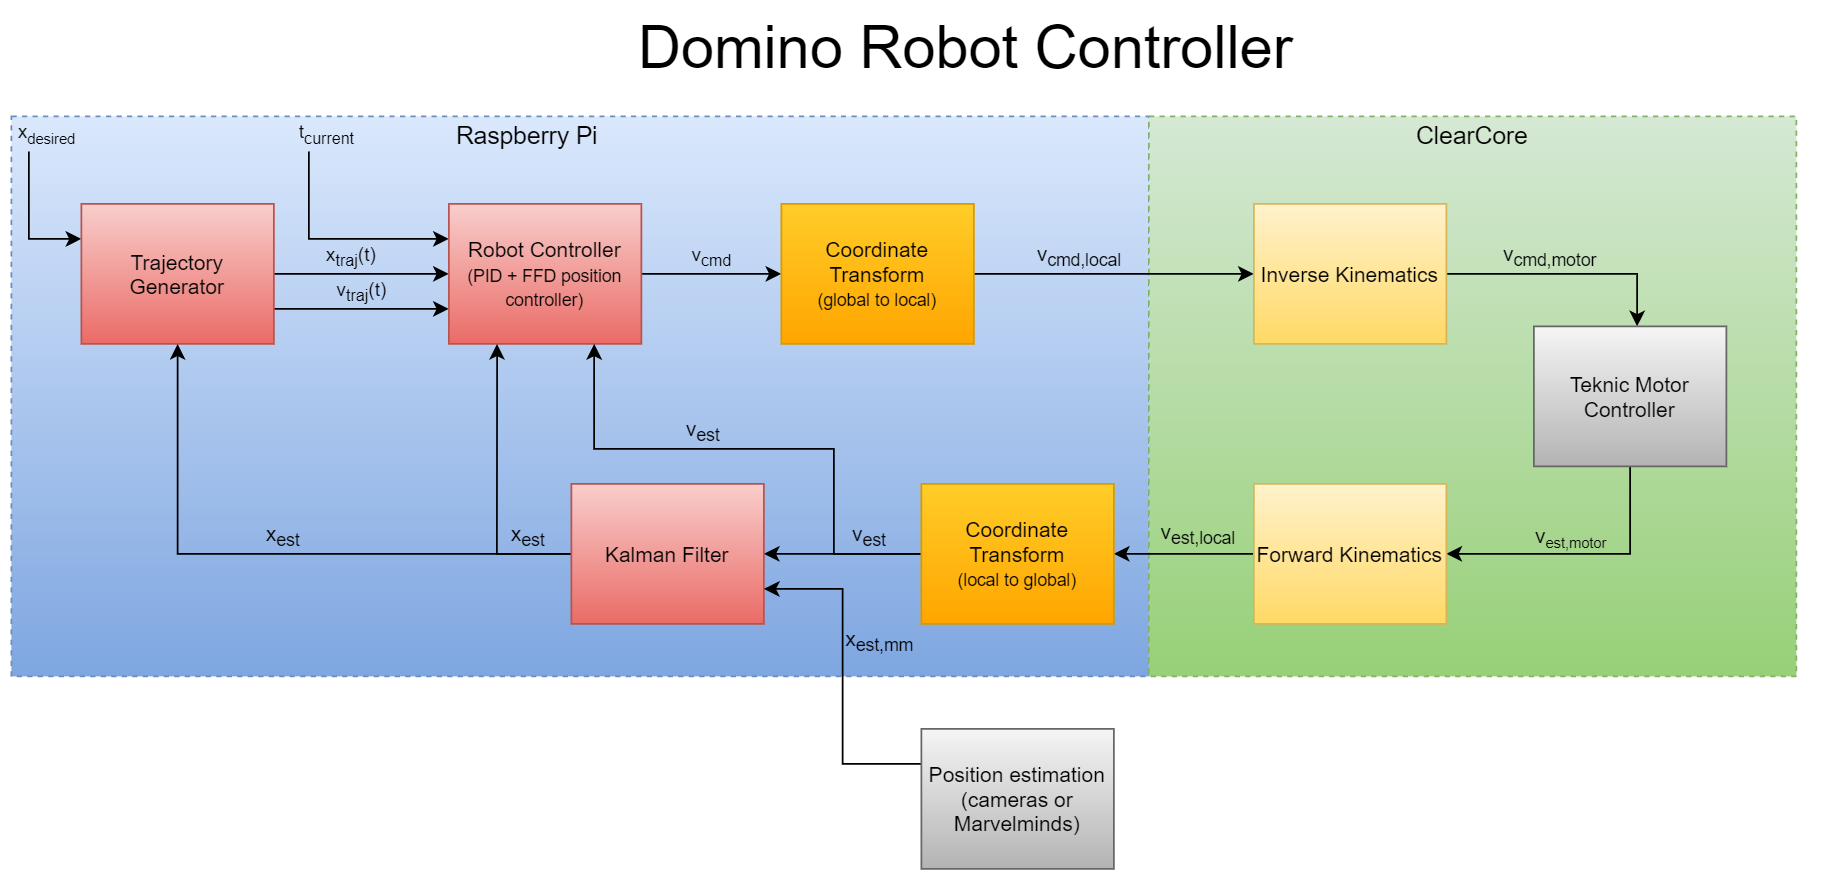

The diagram above was exported from draw.io. Its source (the exported page's mxGraphModel, read from the mxfile embedded in the PNG):
<mxGraphModel dx="1178" dy="641" grid="1" gridSize="10" guides="1" tooltips="1" connect="1" arrows="1" fold="1" page="1" pageScale="1" pageWidth="1100" pageHeight="850" math="0" shadow="0">
  <root>
    <mxCell id="0" />
    <mxCell id="1" parent="0" />
    <mxCell id="GZcljBH0jGYNVVm8dtes-4" value="" style="rounded=0;whiteSpace=wrap;html=1;dashed=1;fillColor=#dae8fc;strokeColor=#6c8ebf;gradientColor=#7ea6e0;" vertex="1" parent="1">
      <mxGeometry x="20" y="230" width="650" height="320" as="geometry" />
    </mxCell>
    <mxCell id="GZcljBH0jGYNVVm8dtes-2" value="" style="rounded=0;whiteSpace=wrap;html=1;dashed=1;fillColor=#d5e8d4;strokeColor=#82b366;gradientColor=#97d077;" vertex="1" parent="1">
      <mxGeometry x="670" y="230" width="370" height="320" as="geometry" />
    </mxCell>
    <mxCell id="nvtTGI3xQEWpClTkrUfT-3" value="x&lt;sub&gt;traj&lt;/sub&gt;(t)" style="edgeStyle=orthogonalEdgeStyle;rounded=0;orthogonalLoop=1;jettySize=auto;html=1;labelPosition=center;verticalLabelPosition=top;align=center;verticalAlign=bottom;fontColor=#000000;entryX=0;entryY=0.5;entryDx=0;entryDy=0;labelBackgroundColor=none;" parent="1" edge="1" target="nvtTGI3xQEWpClTkrUfT-2">
      <mxGeometry relative="1" as="geometry">
        <mxPoint x="157" y="320" as="sourcePoint" />
        <mxPoint x="237" y="320" as="targetPoint" />
        <mxPoint as="offset" />
      </mxGeometry>
    </mxCell>
    <mxCell id="nvtTGI3xQEWpClTkrUfT-21" value="v&lt;sub&gt;traj&lt;/sub&gt;(t)" style="edgeStyle=orthogonalEdgeStyle;rounded=0;orthogonalLoop=1;jettySize=auto;html=1;exitX=1;exitY=0.75;exitDx=0;exitDy=0;entryX=0;entryY=0.75;entryDx=0;entryDy=0;labelPosition=center;verticalLabelPosition=top;align=center;verticalAlign=bottom;fontColor=#000000;labelBackgroundColor=none;" parent="1" source="nvtTGI3xQEWpClTkrUfT-1" target="nvtTGI3xQEWpClTkrUfT-2" edge="1">
      <mxGeometry relative="1" as="geometry" />
    </mxCell>
    <mxCell id="nvtTGI3xQEWpClTkrUfT-24" value="t&lt;sub&gt;current&lt;/sub&gt;" style="edgeStyle=orthogonalEdgeStyle;rounded=0;orthogonalLoop=1;jettySize=auto;html=1;entryX=0;entryY=0.25;entryDx=0;entryDy=0;labelPosition=center;verticalLabelPosition=top;align=center;verticalAlign=bottom;fontColor=#000000;labelBackgroundColor=none;" parent="1" target="nvtTGI3xQEWpClTkrUfT-2" edge="1">
      <mxGeometry x="-1" y="10" relative="1" as="geometry">
        <mxPoint x="190" y="250" as="sourcePoint" />
        <Array as="points">
          <mxPoint x="190" y="300" />
        </Array>
        <mxPoint as="offset" />
      </mxGeometry>
    </mxCell>
    <mxCell id="nvtTGI3xQEWpClTkrUfT-26" value="x&lt;font size=&quot;1&quot;&gt;&lt;sub&gt;desired&lt;/sub&gt;&lt;/font&gt;" style="edgeStyle=orthogonalEdgeStyle;rounded=0;orthogonalLoop=1;jettySize=auto;html=1;exitX=0;exitY=0.25;exitDx=0;exitDy=0;startArrow=classic;startFill=1;endArrow=none;endFill=0;labelPosition=center;verticalLabelPosition=top;align=center;verticalAlign=bottom;fontColor=#000000;labelBackgroundColor=none;" parent="1" source="nvtTGI3xQEWpClTkrUfT-1" edge="1">
      <mxGeometry x="1" y="-10" relative="1" as="geometry">
        <mxPoint x="30" y="250" as="targetPoint" />
        <Array as="points">
          <mxPoint x="30" y="300" />
          <mxPoint x="30" y="260" />
        </Array>
        <mxPoint as="offset" />
      </mxGeometry>
    </mxCell>
    <mxCell id="nvtTGI3xQEWpClTkrUfT-1" value="Trajectory Generator" style="rounded=0;whiteSpace=wrap;html=1;gradientColor=#ea6b66;fillColor=#f8cecc;strokeColor=#b85450;" parent="1" vertex="1">
      <mxGeometry x="60" y="280" width="110" height="80" as="geometry" />
    </mxCell>
    <mxCell id="nvtTGI3xQEWpClTkrUfT-5" value="v&lt;sub&gt;cmd&lt;/sub&gt;" style="edgeStyle=orthogonalEdgeStyle;rounded=0;orthogonalLoop=1;jettySize=auto;html=1;labelPosition=center;verticalLabelPosition=top;align=center;verticalAlign=bottom;fontColor=#000000;labelBackgroundColor=none;" parent="1" source="nvtTGI3xQEWpClTkrUfT-2" target="nvtTGI3xQEWpClTkrUfT-4" edge="1">
      <mxGeometry relative="1" as="geometry" />
    </mxCell>
    <mxCell id="nvtTGI3xQEWpClTkrUfT-2" value="Robot Controller&lt;br style=&quot;font-size: 10px&quot;&gt;&lt;font size=&quot;1&quot;&gt;(PID + FFD position controller)&lt;/font&gt;" style="rounded=0;whiteSpace=wrap;html=1;gradientColor=#ea6b66;fillColor=#f8cecc;strokeColor=#b85450;" parent="1" vertex="1">
      <mxGeometry x="270" y="280" width="110" height="80" as="geometry" />
    </mxCell>
    <mxCell id="nvtTGI3xQEWpClTkrUfT-7" value="" style="edgeStyle=orthogonalEdgeStyle;rounded=0;orthogonalLoop=1;jettySize=auto;html=1;fontColor=#000000;" parent="1" source="nvtTGI3xQEWpClTkrUfT-4" target="nvtTGI3xQEWpClTkrUfT-6" edge="1">
      <mxGeometry relative="1" as="geometry" />
    </mxCell>
    <mxCell id="nvtTGI3xQEWpClTkrUfT-36" value="v&lt;sub&gt;cmd,local&lt;/sub&gt;" style="text;html=1;align=center;verticalAlign=bottom;resizable=0;points=[];labelBackgroundColor=none;fontColor=#000000;labelPosition=center;verticalLabelPosition=top;" parent="nvtTGI3xQEWpClTkrUfT-7" vertex="1" connectable="0">
      <mxGeometry x="-0.3476" y="1" relative="1" as="geometry">
        <mxPoint x="8" y="1" as="offset" />
      </mxGeometry>
    </mxCell>
    <mxCell id="nvtTGI3xQEWpClTkrUfT-4" value="Coordinate Transform&lt;br style=&quot;font-size: 10px&quot;&gt;&lt;font size=&quot;1&quot;&gt;(global to local)&lt;/font&gt;" style="rounded=0;whiteSpace=wrap;html=1;gradientColor=#ffa500;fillColor=#ffcd28;strokeColor=#d79b00;" parent="1" vertex="1">
      <mxGeometry x="460" y="280" width="110" height="80" as="geometry" />
    </mxCell>
    <mxCell id="nvtTGI3xQEWpClTkrUfT-9" value="" style="edgeStyle=orthogonalEdgeStyle;rounded=0;orthogonalLoop=1;jettySize=auto;html=1;fontColor=#000000;" parent="1" source="nvtTGI3xQEWpClTkrUfT-6" edge="1">
      <mxGeometry relative="1" as="geometry">
        <mxPoint x="949" y="350" as="targetPoint" />
        <Array as="points">
          <mxPoint x="949" y="320" />
        </Array>
      </mxGeometry>
    </mxCell>
    <mxCell id="nvtTGI3xQEWpClTkrUfT-37" value="v&lt;sub&gt;cmd,motor&lt;/sub&gt;" style="text;html=1;align=center;verticalAlign=bottom;resizable=0;points=[];labelBackgroundColor=none;fontColor=#000000;labelPosition=center;verticalLabelPosition=top;" parent="nvtTGI3xQEWpClTkrUfT-9" vertex="1" connectable="0">
      <mxGeometry x="-0.3476" y="1" relative="1" as="geometry">
        <mxPoint x="13.81" y="1" as="offset" />
      </mxGeometry>
    </mxCell>
    <mxCell id="nvtTGI3xQEWpClTkrUfT-6" value="Inverse Kinematics" style="rounded=0;whiteSpace=wrap;html=1;gradientColor=#ffd966;fillColor=#fff2cc;strokeColor=#d6b656;" parent="1" vertex="1">
      <mxGeometry x="730" y="280" width="110" height="80" as="geometry" />
    </mxCell>
    <mxCell id="nvtTGI3xQEWpClTkrUfT-15" value="" style="edgeStyle=orthogonalEdgeStyle;rounded=0;orthogonalLoop=1;jettySize=auto;html=1;fontColor=#000000;entryX=1;entryY=0.5;entryDx=0;entryDy=0;exitX=0.5;exitY=1;exitDx=0;exitDy=0;" parent="1" source="nvtTGI3xQEWpClTkrUfT-12" target="nvtTGI3xQEWpClTkrUfT-14" edge="1">
      <mxGeometry relative="1" as="geometry">
        <mxPoint x="930" y="470" as="sourcePoint" />
        <Array as="points">
          <mxPoint x="945" y="480" />
        </Array>
      </mxGeometry>
    </mxCell>
    <mxCell id="nvtTGI3xQEWpClTkrUfT-39" value="v&lt;span style=&quot;font-size: 10px&quot;&gt;&lt;sub&gt;est,motor&lt;/sub&gt;&lt;/span&gt;" style="text;html=1;align=center;verticalAlign=bottom;resizable=0;points=[];labelBackgroundColor=none;fontColor=#000000;labelPosition=center;verticalLabelPosition=top;" parent="nvtTGI3xQEWpClTkrUfT-15" vertex="1" connectable="0">
      <mxGeometry x="-0.1167" y="-1" relative="1" as="geometry">
        <mxPoint x="-16" y="1" as="offset" />
      </mxGeometry>
    </mxCell>
    <mxCell id="nvtTGI3xQEWpClTkrUfT-12" value="Teknic Motor Controller" style="rounded=0;whiteSpace=wrap;html=1;gradientColor=#b3b3b3;fillColor=#f5f5f5;strokeColor=#666666;" parent="1" vertex="1">
      <mxGeometry x="890" y="350" width="110" height="80" as="geometry" />
    </mxCell>
    <mxCell id="nvtTGI3xQEWpClTkrUfT-17" value="" style="edgeStyle=orthogonalEdgeStyle;rounded=0;orthogonalLoop=1;jettySize=auto;html=1;fontColor=#000000;" parent="1" source="nvtTGI3xQEWpClTkrUfT-14" target="nvtTGI3xQEWpClTkrUfT-16" edge="1">
      <mxGeometry relative="1" as="geometry" />
    </mxCell>
    <mxCell id="nvtTGI3xQEWpClTkrUfT-41" value="v&lt;sub&gt;est,local&lt;/sub&gt;" style="text;html=1;align=center;verticalAlign=bottom;resizable=0;points=[];labelBackgroundColor=none;fontColor=#000000;labelPosition=center;verticalLabelPosition=top;" parent="nvtTGI3xQEWpClTkrUfT-17" vertex="1" connectable="0">
      <mxGeometry x="-0.2" y="-1" relative="1" as="geometry">
        <mxPoint as="offset" />
      </mxGeometry>
    </mxCell>
    <mxCell id="nvtTGI3xQEWpClTkrUfT-14" value="Forward Kinematics" style="rounded=0;whiteSpace=wrap;html=1;gradientColor=#ffd966;fillColor=#fff2cc;strokeColor=#d6b656;" parent="1" vertex="1">
      <mxGeometry x="730" y="440" width="110" height="80" as="geometry" />
    </mxCell>
    <mxCell id="nvtTGI3xQEWpClTkrUfT-19" value="" style="edgeStyle=orthogonalEdgeStyle;rounded=0;orthogonalLoop=1;jettySize=auto;html=1;fontColor=#000000;" parent="1" source="nvtTGI3xQEWpClTkrUfT-16" target="nvtTGI3xQEWpClTkrUfT-18" edge="1">
      <mxGeometry relative="1" as="geometry" />
    </mxCell>
    <mxCell id="nvtTGI3xQEWpClTkrUfT-43" value="v&lt;sub&gt;est&lt;/sub&gt;" style="text;html=1;align=center;verticalAlign=bottom;resizable=0;points=[];labelBackgroundColor=none;fontColor=#000000;labelPosition=center;verticalLabelPosition=top;" parent="nvtTGI3xQEWpClTkrUfT-19" vertex="1" connectable="0">
      <mxGeometry x="-0.1673" relative="1" as="geometry">
        <mxPoint x="7.62" as="offset" />
      </mxGeometry>
    </mxCell>
    <mxCell id="nvtTGI3xQEWpClTkrUfT-48" style="edgeStyle=orthogonalEdgeStyle;rounded=0;orthogonalLoop=1;jettySize=auto;html=1;exitX=0;exitY=0.5;exitDx=0;exitDy=0;entryX=0.75;entryY=1;entryDx=0;entryDy=0;startArrow=none;startFill=0;endArrow=classic;endFill=1;fontColor=#000000;" parent="1" source="nvtTGI3xQEWpClTkrUfT-16" target="nvtTGI3xQEWpClTkrUfT-2" edge="1">
      <mxGeometry relative="1" as="geometry">
        <Array as="points">
          <mxPoint x="490" y="480" />
          <mxPoint x="490" y="420" />
          <mxPoint x="353" y="420" />
          <mxPoint x="353" y="360" />
        </Array>
      </mxGeometry>
    </mxCell>
    <mxCell id="nvtTGI3xQEWpClTkrUfT-16" value="Coordinate Transform&lt;br style=&quot;font-size: 10px&quot;&gt;&lt;font size=&quot;1&quot;&gt;(local to global)&lt;/font&gt;" style="rounded=0;whiteSpace=wrap;html=1;gradientColor=#ffa500;fillColor=#ffcd28;strokeColor=#d79b00;" parent="1" vertex="1">
      <mxGeometry x="540" y="440" width="110" height="80" as="geometry" />
    </mxCell>
    <mxCell id="nvtTGI3xQEWpClTkrUfT-28" style="edgeStyle=orthogonalEdgeStyle;rounded=0;orthogonalLoop=1;jettySize=auto;html=1;exitX=0;exitY=0.5;exitDx=0;exitDy=0;entryX=0.5;entryY=1;entryDx=0;entryDy=0;startArrow=none;startFill=0;endArrow=classic;endFill=1;fontColor=#000000;" parent="1" source="nvtTGI3xQEWpClTkrUfT-18" target="nvtTGI3xQEWpClTkrUfT-1" edge="1">
      <mxGeometry relative="1" as="geometry" />
    </mxCell>
    <mxCell id="nvtTGI3xQEWpClTkrUfT-30" style="edgeStyle=orthogonalEdgeStyle;rounded=0;orthogonalLoop=1;jettySize=auto;html=1;exitX=0;exitY=0.5;exitDx=0;exitDy=0;entryX=0.25;entryY=1;entryDx=0;entryDy=0;startArrow=none;startFill=0;endArrow=classic;endFill=1;labelPosition=center;verticalLabelPosition=top;align=center;verticalAlign=bottom;fontColor=#000000;" parent="1" source="nvtTGI3xQEWpClTkrUfT-18" target="nvtTGI3xQEWpClTkrUfT-2" edge="1">
      <mxGeometry relative="1" as="geometry" />
    </mxCell>
    <mxCell id="nvtTGI3xQEWpClTkrUfT-18" value="Kalman Filter" style="rounded=0;whiteSpace=wrap;html=1;gradientColor=#ea6b66;fillColor=#f8cecc;strokeColor=#b85450;" parent="1" vertex="1">
      <mxGeometry x="340" y="440" width="110" height="80" as="geometry" />
    </mxCell>
    <mxCell id="nvtTGI3xQEWpClTkrUfT-46" style="edgeStyle=orthogonalEdgeStyle;rounded=0;orthogonalLoop=1;jettySize=auto;html=1;exitX=0;exitY=0.25;exitDx=0;exitDy=0;entryX=1;entryY=0.75;entryDx=0;entryDy=0;startArrow=none;startFill=0;endArrow=classic;endFill=1;fontColor=#000000;" parent="1" source="nvtTGI3xQEWpClTkrUfT-44" target="nvtTGI3xQEWpClTkrUfT-18" edge="1">
      <mxGeometry relative="1" as="geometry" />
    </mxCell>
    <mxCell id="nvtTGI3xQEWpClTkrUfT-47" value="x&lt;sub&gt;est,mm&lt;/sub&gt;" style="text;html=1;align=left;verticalAlign=middle;resizable=0;points=[];labelBackgroundColor=none;fontColor=#000000;labelPosition=right;verticalLabelPosition=middle;" parent="nvtTGI3xQEWpClTkrUfT-46" vertex="1" connectable="0">
      <mxGeometry x="-0.1709" relative="1" as="geometry">
        <mxPoint y="-36" as="offset" />
      </mxGeometry>
    </mxCell>
    <mxCell id="nvtTGI3xQEWpClTkrUfT-44" value="Position estimation (cameras or Marvelminds)" style="rounded=0;whiteSpace=wrap;html=1;gradientColor=#b3b3b3;fillColor=#f5f5f5;strokeColor=#666666;" parent="1" vertex="1">
      <mxGeometry x="540" y="580" width="110" height="80" as="geometry" />
    </mxCell>
    <mxCell id="nvtTGI3xQEWpClTkrUfT-35" value="x&lt;sub&gt;est&lt;/sub&gt;" style="text;html=1;align=center;verticalAlign=middle;resizable=0;points=[];autosize=1;fontColor=#000000;" parent="1" vertex="1">
      <mxGeometry x="300" y="460" width="30" height="20" as="geometry" />
    </mxCell>
    <mxCell id="nvtTGI3xQEWpClTkrUfT-49" value="x&lt;sub&gt;est&lt;/sub&gt;" style="text;html=1;align=center;verticalAlign=middle;resizable=0;points=[];autosize=1;fontColor=#000000;" parent="1" vertex="1">
      <mxGeometry x="160" y="460" width="30" height="20" as="geometry" />
    </mxCell>
    <mxCell id="nvtTGI3xQEWpClTkrUfT-50" value="v&lt;sub&gt;est&lt;/sub&gt;" style="text;html=1;align=center;verticalAlign=bottom;resizable=0;points=[];labelBackgroundColor=none;fontColor=#000000;labelPosition=center;verticalLabelPosition=top;" parent="1" vertex="1" connectable="0">
      <mxGeometry x="415.002380952381" y="420" as="geometry">
        <mxPoint as="offset" />
      </mxGeometry>
    </mxCell>
    <mxCell id="nvtTGI3xQEWpClTkrUfT-53" value="&lt;font style=&quot;font-size: 34px&quot;&gt;Domino Robot Controller&lt;/font&gt;" style="text;html=1;align=center;verticalAlign=middle;resizable=0;points=[];autosize=1;fontColor=#000000;fontSize=32;" parent="1" vertex="1">
      <mxGeometry x="370" y="170" width="390" height="40" as="geometry" />
    </mxCell>
    <mxCell id="GZcljBH0jGYNVVm8dtes-3" value="&lt;font style=&quot;font-size: 14px&quot;&gt;ClearCore&lt;/font&gt;" style="text;html=1;strokeColor=none;fillColor=none;align=center;verticalAlign=middle;whiteSpace=wrap;rounded=0;dashed=1;" vertex="1" parent="1">
      <mxGeometry x="810" y="230" width="90" height="20" as="geometry" />
    </mxCell>
    <mxCell id="GZcljBH0jGYNVVm8dtes-5" value="&lt;font style=&quot;font-size: 14px&quot;&gt;Raspberry Pi&lt;/font&gt;" style="text;html=1;strokeColor=none;fillColor=none;align=center;verticalAlign=middle;whiteSpace=wrap;rounded=0;dashed=1;" vertex="1" parent="1">
      <mxGeometry x="270" y="230" width="90" height="20" as="geometry" />
    </mxCell>
  </root>
</mxGraphModel>